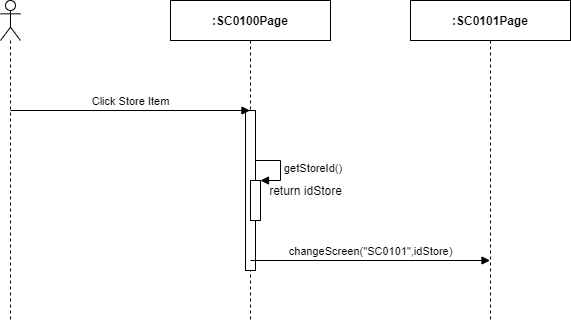

The diagram above was exported from draw.io. Its source (the exported page's mxGraphModel, read from the mxfile embedded in the PNG):
<mxGraphModel dx="1024" dy="592" grid="1" gridSize="10" guides="1" tooltips="1" connect="1" arrows="1" fold="1" page="1" pageScale="1" pageWidth="850" pageHeight="1100" math="0" shadow="0">
  <root>
    <mxCell id="62_XmS3_j5A-q7PGP0yd-0" />
    <mxCell id="62_XmS3_j5A-q7PGP0yd-1" parent="62_XmS3_j5A-q7PGP0yd-0" />
    <mxCell id="LZCd8p4bOD--HeQ5prAU-0" value="" style="shape=umlLifeline;participant=umlActor;perimeter=lifelinePerimeter;whiteSpace=wrap;html=1;container=1;collapsible=0;recursiveResize=0;verticalAlign=top;spacingTop=36;outlineConnect=0;" parent="62_XmS3_j5A-q7PGP0yd-1" vertex="1">
      <mxGeometry x="310" y="80" width="20" height="320" as="geometry" />
    </mxCell>
    <mxCell id="LZCd8p4bOD--HeQ5prAU-1" value="&lt;b&gt;:SC0100Page&lt;/b&gt;" style="shape=umlLifeline;perimeter=lifelinePerimeter;whiteSpace=wrap;html=1;container=1;collapsible=0;recursiveResize=0;outlineConnect=0;" parent="62_XmS3_j5A-q7PGP0yd-1" vertex="1">
      <mxGeometry x="480" y="80" width="160" height="320" as="geometry" />
    </mxCell>
    <mxCell id="LZCd8p4bOD--HeQ5prAU-2" value="" style="html=1;points=[];perimeter=orthogonalPerimeter;" parent="LZCd8p4bOD--HeQ5prAU-1" vertex="1">
      <mxGeometry x="75" y="110" width="10" height="160" as="geometry" />
    </mxCell>
    <mxCell id="LZCd8p4bOD--HeQ5prAU-7" value="&lt;b&gt;:SC0101Page&lt;/b&gt;" style="shape=umlLifeline;perimeter=lifelinePerimeter;whiteSpace=wrap;html=1;container=1;collapsible=0;recursiveResize=0;outlineConnect=0;" parent="62_XmS3_j5A-q7PGP0yd-1" vertex="1">
      <mxGeometry x="720" y="80" width="160" height="320" as="geometry" />
    </mxCell>
    <mxCell id="LZCd8p4bOD--HeQ5prAU-11" value="Click Store Item" style="html=1;verticalAlign=bottom;endArrow=block;" parent="62_XmS3_j5A-q7PGP0yd-1" target="LZCd8p4bOD--HeQ5prAU-1" edge="1">
      <mxGeometry width="80" relative="1" as="geometry">
        <mxPoint x="320" y="190" as="sourcePoint" />
        <mxPoint x="400" y="190" as="targetPoint" />
      </mxGeometry>
    </mxCell>
    <mxCell id="LZCd8p4bOD--HeQ5prAU-26" value="" style="html=1;points=[];perimeter=orthogonalPerimeter;" parent="62_XmS3_j5A-q7PGP0yd-1" vertex="1">
      <mxGeometry x="560" y="260" width="10" height="40" as="geometry" />
    </mxCell>
    <mxCell id="LZCd8p4bOD--HeQ5prAU-27" value="getStoreId()" style="edgeStyle=orthogonalEdgeStyle;html=1;align=left;spacingLeft=2;endArrow=block;rounded=0;entryX=1;entryY=0;" parent="62_XmS3_j5A-q7PGP0yd-1" target="LZCd8p4bOD--HeQ5prAU-26" edge="1">
      <mxGeometry relative="1" as="geometry">
        <mxPoint x="565" y="240" as="sourcePoint" />
        <Array as="points">
          <mxPoint x="590" y="240" />
        </Array>
      </mxGeometry>
    </mxCell>
    <mxCell id="LZCd8p4bOD--HeQ5prAU-28" value="return idStore" style="text;html=1;align=center;verticalAlign=middle;resizable=0;points=[];autosize=1;" parent="62_XmS3_j5A-q7PGP0yd-1" vertex="1">
      <mxGeometry x="570" y="260" width="90" height="20" as="geometry" />
    </mxCell>
    <mxCell id="LZCd8p4bOD--HeQ5prAU-32" value="changeScreen(&quot;SC0101&quot;,idStore)" style="html=1;verticalAlign=bottom;endArrow=block;" parent="62_XmS3_j5A-q7PGP0yd-1" target="LZCd8p4bOD--HeQ5prAU-7" edge="1">
      <mxGeometry width="80" relative="1" as="geometry">
        <mxPoint x="560" y="340" as="sourcePoint" />
        <mxPoint x="640" y="340" as="targetPoint" />
      </mxGeometry>
    </mxCell>
  </root>
</mxGraphModel>